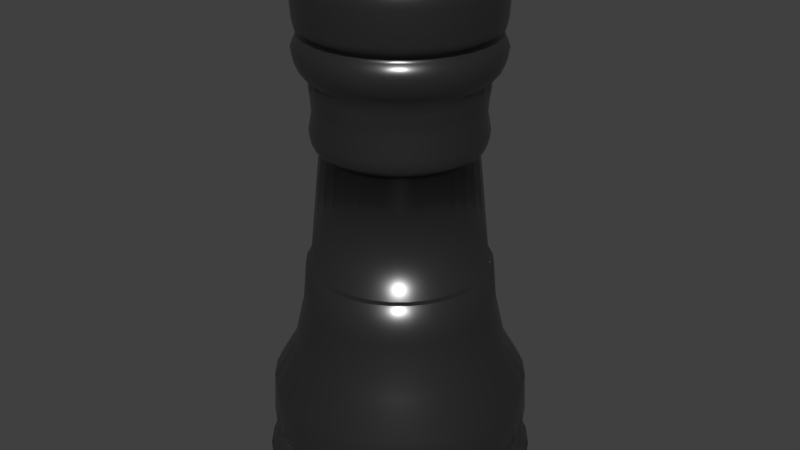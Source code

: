 # Source: wieza.blend  (saved by Blender 2.79.0; exported with 4.5.12 LTS)
import bpy
from mathutils import Matrix  # noqa: F401  (used for matrix-valued properties, if any)

bpy.ops.wm.read_factory_settings(use_empty=True)
scene = bpy.context.scene
scene.name = 'Scene'

# ---- collections
col_collection_1 = bpy.data.collections.new('Collection 1'); scene.collection.children.link(col_collection_1)

# ---- materials (node trees are filled in below, after node groups)
mat_czarny = bpy.data.materials.new('czarny')
mat_czarny.alpha_threshold = 0.0
mat_czarny.roughness = 0.5

# ---- material node trees
mat_czarny.use_nodes = True; mat_czarny.node_tree.nodes.clear()
_N = mat_czarny.node_tree.nodes; _L = mat_czarny.node_tree.links
n0 = _N.new('ShaderNodeOutputMaterial'); n0.name = 'Material Output'; n0.location = (300, 300)
n1 = _N.new('ShaderNodeBsdfPrincipled'); n1.name = 'Principled BSDF'; n1.location = (76, 296)
n1.width = 150
n1.subsurface_method = 'BURLEY'
n1.inputs[0].default_value = (0.017, 0.017, 0.017, 1.0)
n1.inputs[2].default_value = 0.292
n1.inputs[3].default_value = 1.45
n1.inputs[9].default_value = (1.0, 1.0, 1.0)
n1.inputs[13].default_value = 1.0
_L.new(n1.outputs[0], n0.inputs[0])
n0.is_active_output = True

# ---- world
world_world = bpy.data.worlds.new('World'); scene.world = world_world
world_world.color = (0.05088, 0.05088, 0.05088)
world_world.use_sun_shadow = False
world_world.sun_shadow_jitter_overblur = 0.0
world_world.cycles.sampling_method = 'MANUAL'

# ---- meshes
me_circle_003 = bpy.data.meshes.new('Circle.003')
me_circle_003.from_pydata([(0.0, 1.0, 0.0), (-0.1951, 0.9808, 0.0), (-0.3827, 0.9239, 0.0), (-0.5556, 0.8315, 0.0), (-0.7071, 0.7071, 0.0), (-0.8315, 0.5556, 0.0), (-0.9239, 0.3827, 0.0), (-0.9808, 0.1951, 0.0), (-1.0, 7.55e-08, 0.0), (-0.9808, -0.1951, 0.0), (-0.9239, -0.3827, 0.0), (-0.8315, -0.5556, 0.0), (-0.7071, -0.7071, 0.0), (-0.5556, -0.8315, 0.0), (-0.3827, -0.9239, 0.0), (-0.1951, -0.9808, 0.0), (3.258e-07, -1.0, 0.0), (0.1951, -0.9808, 0.0), (0.3827, -0.9239, 0.0), (0.5556, -0.8315, 0.0), (0.7071, -0.7071, 0.0), (0.8315, -0.5556, 0.0), (0.9239, -0.3827, 0.0), (0.9808, -0.1951, 0.0), (1.0, 9.656e-07, 0.0), (0.9808, 0.1951, 0.0), (0.9239, 0.3827, 0.0), (0.8315, 0.5556, 0.0), (0.7071, 0.7071, 0.0), (0.5556, 0.8315, 0.0), (0.3827, 0.9239, 0.0), (0.1951, 0.9808, 0.0), (3.622e-09, 1.031, 0.1321), (-0.201, 1.011, 0.1321), (-0.3944, 0.9521, 0.1321), (-0.5725, 0.8568, 0.1321), (-0.7287, 0.7287, 0.1321), (-0.8568, 0.5725, 0.1321), (-0.9521, 0.3944, 0.1321), (-1.011, 0.201, 0.1321), (-1.031, 6.911e-08, 0.1321), (-1.011, -0.201, 0.1321), (-0.9521, -0.3944, 0.1321), (-0.8568, -0.5725, 0.1321), (-0.7287, -0.7287, 0.1321), (-0.5725, -0.8568, 0.1321), (-0.3944, -0.9521, 0.1321), (-0.201, -1.011, 0.1321), (3.394e-07, -1.031, 0.1321), (0.201, -1.011, 0.1321), (0.3944, -0.9521, 0.1321), (0.5725, -0.8568, 0.1321), (0.7287, -0.7287, 0.1321), (0.8568, -0.5725, 0.1321), (0.9521, -0.3944, 0.1321), (1.011, -0.201, 0.1321), (1.031, 9.864e-07, 0.1321), (1.011, 0.201, 0.1321), (0.9521, 0.3944, 0.1321), (0.8568, 0.5725, 0.1321), (0.7287, 0.7287, 0.1321), (0.5725, 0.8568, 0.1321), (0.3944, 0.9521, 0.1321), (0.201, 1.011, 0.1321), (-5.95e-09, 0.9363, 0.2895), (-0.1827, 0.9183, 0.2895), (-0.3583, 0.865, 0.2895), (-0.5202, 0.7785, 0.2895), (-0.662, 0.662, 0.2895), (-0.7785, 0.5202, 0.2895), (-0.865, 0.3583, 0.2895), (-0.9183, 0.1827, 0.2895), (-0.9363, 9.004e-08, 0.2895), (-0.9183, -0.1827, 0.2895), (-0.865, -0.3583, 0.2895), (-0.7785, -0.5202, 0.2895), (-0.662, -0.662, 0.2895), (-0.5202, -0.7785, 0.2895), (-0.3583, -0.865, 0.2895), (-0.1827, -0.9183, 0.2895), (2.991e-07, -0.9363, 0.2895), (0.1827, -0.9183, 0.2895), (0.3583, -0.865, 0.2895), (0.5202, -0.7785, 0.2895), (0.662, -0.662, 0.2895), (0.7785, -0.5202, 0.2895), (0.865, -0.3583, 0.2895), (0.9183, -0.1827, 0.2895), (0.9363, 9.234e-07, 0.2895), (0.9183, 0.1827, 0.2895), (0.865, 0.3583, 0.2895), (0.7785, 0.5202, 0.2895), (0.662, 0.662, 0.2895), (0.5202, 0.7785, 0.2895), (0.3583, 0.865, 0.2895), (0.1827, 0.9183, 0.2895), (-1.085e-08, 0.9036, 0.2895), (-0.1763, 0.8862, 0.2895), (-0.3458, 0.8348, 0.2895), (-0.502, 0.7513, 0.2895), (-0.6389, 0.6389, 0.2895), (-0.7513, 0.502, 0.2895), (-0.8348, 0.3458, 0.2895), (-0.8862, 0.1763, 0.2895), (-0.9036, 9.776e-08, 0.2895), (-0.8862, -0.1763, 0.2895), (-0.8348, -0.3458, 0.2895), (-0.7513, -0.502, 0.2895), (-0.6389, -0.6389, 0.2895), (-0.502, -0.7513, 0.2895), (-0.3458, -0.8348, 0.2895), (-0.1763, -0.8862, 0.2895), (2.836e-07, -0.9036, 0.2895), (0.1763, -0.8862, 0.2895), (0.3458, -0.8348, 0.2895), (0.502, -0.7513, 0.2895), (0.6389, -0.6389, 0.2895), (0.7513, -0.502, 0.2895), (0.8348, -0.3458, 0.2895), (0.8862, -0.1763, 0.2895), (0.9036, 9.02e-07, 0.2895), (0.8862, 0.1763, 0.2895), (0.8348, 0.3458, 0.2895), (0.7513, 0.502, 0.2895), (0.6389, 0.6389, 0.2895), (0.502, 0.7513, 0.2895), (0.3458, 0.8348, 0.2895), (0.1763, 0.8862, 0.2895), (-8.48e-10, 0.9872, 0.4724), (-0.1926, 0.9682, 0.4724), (-0.3778, 0.912, 0.4724), (-0.5484, 0.8208, 0.4724), (-0.698, 0.698, 0.4724), (-0.8208, 0.5484, 0.4724), (-0.912, 0.3778, 0.4724), (-0.9682, 0.1926, 0.4724), (-0.9872, 7.906e-08, 0.4724), (-0.9682, -0.1926, 0.4724), (-0.912, -0.3778, 0.4724), (-0.8208, -0.5484, 0.4724), (-0.698, -0.698, 0.4724), (-0.5484, -0.8208, 0.4724), (-0.3778, -0.912, 0.4724), (-0.1926, -0.9682, 0.4724), (3.208e-07, -0.9872, 0.4724), (0.1926, -0.9682, 0.4724), (0.3778, -0.912, 0.4724), (0.5484, -0.8208, 0.4724), (0.698, -0.698, 0.4724), (0.8208, -0.5484, 0.4724), (0.912, -0.3778, 0.4724), (0.9682, -0.1926, 0.4724), (0.9872, 9.577e-07, 0.4724), (0.9682, 0.1926, 0.4724), (0.912, 0.3778, 0.4724), (0.8208, 0.5484, 0.4724), (0.698, 0.698, 0.4724), (0.5484, 0.8208, 0.4724), (0.3778, 0.912, 0.4724), (0.1926, 0.9682, 0.4724), (-1.24e-09, 0.9712, 0.7864), (-0.1895, 0.9525, 0.7864), (-0.3716, 0.8972, 0.7864), (-0.5395, 0.8075, 0.7864), (-0.6867, 0.6867, 0.7864), (-0.8075, 0.5395, 0.7864), (-0.8972, 0.3716, 0.7864), (-0.9525, 0.1895, 0.7864), (-0.9712, 8.129e-08, 0.7864), (-0.9525, -0.1895, 0.7864), (-0.8972, -0.3716, 0.7864), (-0.8075, -0.5395, 0.7864), (-0.6867, -0.6867, 0.7864), (-0.5395, -0.8075, 0.7864), (-0.3716, -0.8972, 0.7864), (-0.1895, -0.9525, 0.7864), (3.152e-07, -0.9712, 0.7864), (0.1895, -0.9525, 0.7864), (0.3716, -0.8972, 0.7864), (0.5395, -0.8075, 0.7864), (0.6867, -0.6867, 0.7864), (0.8075, -0.5395, 0.7864), (0.8972, -0.3716, 0.7864), (0.9525, -0.1895, 0.7864), (0.9712, 9.457e-07, 0.7864), (0.9525, 0.1895, 0.7864), (0.8972, 0.3716, 0.7864), (0.8075, 0.5395, 0.7864), (0.6867, 0.6867, 0.7864), (0.5395, 0.8075, 0.7864), (0.3716, 0.8972, 0.7864), (0.1895, 0.9525, 0.7864), (-1.45e-08, 0.8086, 1.07), (-0.1578, 0.7931, 1.07), (-0.3095, 0.7471, 1.07), (-0.4493, 0.6724, 1.07), (-0.5718, 0.5718, 1.07), (-0.6724, 0.4493, 1.07), (-0.7471, 0.3095, 1.07), (-0.7931, 0.1578, 1.07), (-0.8086, 1.194e-07, 1.07), (-0.7931, -0.1578, 1.07), (-0.7471, -0.3095, 1.07), (-0.6724, -0.4493, 1.07), (-0.5718, -0.5718, 1.07), (-0.4493, -0.6724, 1.07), (-0.3095, -0.7471, 1.07), (-0.1578, -0.7931, 1.07), (2.49e-07, -0.8086, 1.07), (0.1578, -0.7931, 1.07), (0.3095, -0.7471, 1.07), (0.4493, -0.6724, 1.07), (0.5718, -0.5718, 1.07), (0.6724, -0.4493, 1.07), (0.7471, -0.3095, 1.07), (0.7931, -0.1578, 1.07), (0.8086, 8.392e-07, 1.07), (0.7931, 0.1578, 1.07), (0.7471, 0.3095, 1.07), (0.6724, 0.4493, 1.07), (0.5718, 0.5718, 1.07), (0.4493, 0.6724, 1.07), (0.3095, 0.7471, 1.07), (0.1578, 0.7931, 1.07), (-2.658e-08, 0.724, 1.448), (-0.1412, 0.7101, 1.448), (-0.2771, 0.6689, 1.448), (-0.4022, 0.602, 1.448), (-0.5119, 0.512, 1.448), (-0.602, 0.4022, 1.448), (-0.6689, 0.2771, 1.448), (-0.7101, 0.1412, 1.448), (-0.724, 1.419e-07, 1.448), (-0.7101, -0.1412, 1.448), (-0.6689, -0.2771, 1.448), (-0.602, -0.4022, 1.448), (-0.5119, -0.5119, 1.448), (-0.4022, -0.602, 1.448), (-0.2771, -0.6689, 1.448), (-0.1412, -0.7101, 1.448), (2.093e-07, -0.724, 1.448), (0.1412, -0.7101, 1.448), (0.2771, -0.6689, 1.448), (0.4022, -0.602, 1.448), (0.512, -0.5119, 1.448), (0.602, -0.4022, 1.448), (0.6689, -0.2771, 1.448), (0.7101, -0.1412, 1.448), (0.724, 7.863e-07, 1.448), (0.7101, 0.1412, 1.448), (0.6689, 0.2771, 1.448), (0.602, 0.4022, 1.448), (0.5119, 0.512, 1.448), (0.4022, 0.602, 1.448), (0.2771, 0.6689, 1.448), (0.1412, 0.7101, 1.448), (-3.089e-08, 0.6956, 1.761), (-0.1357, 0.6822, 1.761), (-0.2662, 0.6426, 1.761), (-0.3864, 0.5784, 1.761), (-0.4919, 0.4919, 1.761), (-0.5784, 0.3864, 1.761), (-0.6426, 0.2662, 1.761), (-0.6822, 0.1357, 1.761), (-0.6956, 1.465e-07, 1.761), (-0.6822, -0.1357, 1.761), (-0.6426, -0.2662, 1.761), (-0.5784, -0.3864, 1.761), (-0.4919, -0.4919, 1.761), (-0.3864, -0.5784, 1.761), (-0.2662, -0.6426, 1.761), (-0.1357, -0.6822, 1.761), (1.958e-07, -0.6956, 1.761), (0.1357, -0.6822, 1.761), (0.2662, -0.6426, 1.761), (0.3864, -0.5784, 1.761), (0.4919, -0.4919, 1.761), (0.5784, -0.3864, 1.761), (0.6426, -0.2662, 1.761), (0.6822, -0.1357, 1.761), (0.6956, 7.656e-07, 1.761), (0.6822, 0.1357, 1.761), (0.6426, 0.2662, 1.761), (0.5784, 0.3864, 1.761), (0.4919, 0.4919, 1.761), (0.3864, 0.5784, 1.761), (0.2662, 0.6426, 1.761), (0.1357, 0.6822, 1.761), (0.1178, 0.5921, 2.684), (0.231, 0.5578, 2.684), (0.3354, 0.502, 2.684), (0.4269, 0.4269, 2.684), (0.502, 0.3354, 2.684), (0.5578, 0.231, 2.684), (0.5921, 0.1178, 2.684), (0.6037, 7.059e-07, 2.684), (0.5921, -0.1178, 2.684), (0.5578, -0.231, 2.684), (0.502, -0.3354, 2.684), (0.4269, -0.4269, 2.684), (0.3354, -0.502, 2.684), (0.231, -0.5578, 2.684), (0.1178, -0.5921, 2.684), (1.559e-07, -0.6037, 2.684), (-0.1178, -0.5921, 2.684), (-0.231, -0.5578, 2.684), (-0.3354, -0.502, 2.684), (-0.4269, -0.4269, 2.684), (-0.502, -0.3354, 2.684), (-0.5578, -0.231, 2.684), (-0.5921, -0.1178, 2.684), (-0.6037, 1.686e-07, 2.684), (-0.5921, 0.1178, 2.684), (-0.5578, 0.231, 2.684), (-0.502, 0.3354, 2.684), (-0.4269, 0.4269, 2.684), (-0.3354, 0.502, 2.684), (-0.231, 0.5578, 2.684), (-0.1178, 0.5921, 2.684), (-4.085e-08, 0.6037, 2.684), (-4.638e-08, 0.5698, 2.684), (-0.1112, 0.5589, 2.684), (-0.2181, 0.5265, 2.684), (-0.3166, 0.4738, 2.684), (-0.4029, 0.4029, 2.684), (-0.4738, 0.3166, 2.684), (-0.5265, 0.2181, 2.684), (-0.5589, 0.1112, 2.684), (-0.5698, 1.766e-07, 2.684), (-0.5589, -0.1112, 2.684), (-0.5265, -0.2181, 2.684), (-0.4738, -0.3166, 2.684), (-0.4029, -0.4029, 2.684), (-0.3166, -0.4738, 2.684), (-0.2181, -0.5265, 2.684), (-0.1112, -0.5589, 2.684), (1.393e-07, -0.5698, 2.684), (0.1112, -0.5589, 2.684), (0.2181, -0.5265, 2.684), (0.3166, -0.4738, 2.684), (0.4029, -0.4029, 2.684), (0.475, -0.3193, 2.683), (0.5265, -0.2181, 2.684), (0.5589, -0.1112, 2.684), (0.5698, 6.838e-07, 2.684), (0.5589, 0.1112, 2.684), (0.5265, 0.2181, 2.684), (0.4637, 0.3168, 2.683), (0.4029, 0.4029, 2.684), (0.3166, 0.4738, 2.684), (0.2181, 0.5265, 2.684), (0.1112, 0.5589, 2.684), (0.1288, 0.6475, 1.771), (0.2526, 0.6099, 1.771), (0.3668, 0.5489, 1.771), (0.4668, 0.4668, 1.771), (0.5489, 0.3668, 1.771), (0.6099, 0.2526, 1.771), (0.6475, 0.1288, 1.771), (0.6602, 7.424e-07, 1.771), (0.6475, -0.1288, 1.771), (0.6099, -0.2526, 1.771), (0.5489, -0.3668, 1.771), (0.4668, -0.4668, 1.771), (0.3668, -0.5489, 1.771), (0.2526, -0.6099, 1.771), (0.1288, -0.6475, 1.771), (1.814e-07, -0.6602, 1.771), (-0.1288, -0.6475, 1.771), (-0.2526, -0.6099, 1.771), (-0.3668, -0.5489, 1.771), (-0.4668, -0.4668, 1.771), (-0.5489, -0.3668, 1.771), (-0.6099, -0.2526, 1.771), (-0.6475, -0.1288, 1.771), (-0.6602, 1.548e-07, 1.771), (-0.6475, 0.1288, 1.771), (-0.6099, 0.2526, 1.771), (-0.5489, 0.3668, 1.771), (-0.4668, 0.4668, 1.771), (-0.3668, 0.5489, 1.771), (-0.2526, 0.6099, 1.771), (-0.1288, 0.6475, 1.771), (-3.375e-08, 0.6602, 1.771), (0.515, 0.515, 4.065), (0.6056, 0.4046, 4.065), (0.6729, 0.2787, 4.065), (0.7143, 0.1421, 4.065), (0.7283, 7.94e-07, 4.065), (0.7143, -0.1421, 4.065), (0.6729, -0.2787, 4.065), (0.3478, 0.5235, 2.741), (0.239, 0.5817, 2.741), (0.1208, 0.6176, 2.741), (0.6056, -0.4046, 4.065), (0.515, -0.515, 4.065), (0.4046, -0.6056, 4.065), (0.2787, -0.6729, 4.065), (0.1421, -0.7143, 4.065), (2.046e-07, -0.7283, 4.065), (-0.1421, -0.7143, 4.065), (-0.2787, -0.6729, 4.065), (-0.4046, -0.6056, 4.065), (-0.515, -0.515, 4.065), (-0.6056, -0.4046, 4.065), (-0.6729, -0.2787, 4.065), (-0.7143, -0.1421, 4.065), (-0.7283, 1.457e-07, 4.065), (-0.7143, 0.1421, 4.065), (-0.6729, 0.2787, 4.065), (-0.6056, 0.4046, 4.065), (-0.515, 0.515, 4.065), (-0.4046, 0.6056, 4.065), (-0.2787, 0.6729, 4.065), (-0.1421, 0.7143, 4.065), (-3.27e-08, 0.7283, 4.065), (0.1421, 0.7143, 4.065), (0.2787, 0.6729, 4.065), (0.4046, 0.6056, 4.065), (0.4046, 0.6056, 3.612), (0.2787, 0.6729, 3.612), (0.1421, 0.7143, 3.612), (-3.27e-08, 0.7283, 3.612), (-0.1421, 0.7143, 3.612), (-0.2787, 0.6729, 3.612), (-0.4046, 0.6056, 3.612), (-0.515, 0.515, 3.612), (-0.6056, 0.4046, 3.612), (-0.6729, 0.2787, 3.612), (-0.7143, 0.1421, 3.612), (-0.7283, 1.457e-07, 3.612), (-0.7143, -0.1421, 3.612), (-0.6729, -0.2787, 3.612), (-0.6056, -0.4046, 3.612), (-0.515, -0.515, 3.612), (-0.4046, -0.6056, 3.612), (-0.2787, -0.6729, 3.612), (-0.1421, -0.7143, 3.612), (2.046e-07, -0.7283, 3.612), (0.1421, -0.7143, 3.612), (0.2787, -0.6729, 3.612), (0.4046, -0.6056, 3.612), (0.515, -0.515, 3.612), (0.6056, -0.4046, 3.612), (0.6729, -0.2787, 3.612), (0.7143, -0.1421, 3.612), (0.7283, 7.94e-07, 3.612), (0.7143, 0.1421, 3.612), (0.6729, 0.2787, 3.612), (0.6056, 0.4046, 3.612), (0.515, 0.515, 3.612), (0.5043, 0.5043, 3.545), (0.593, 0.3963, 3.545), (0.6589, 0.2729, 3.545), (0.6995, 0.1391, 3.545), (0.7132, 7.838e-07, 3.545), (0.6995, -0.1391, 3.545), (0.6589, -0.2729, 3.545), (0.593, -0.3963, 3.545), (0.5043, -0.5043, 3.545), (0.3963, -0.593, 3.545), (0.2729, -0.6589, 3.545), (0.1391, -0.6995, 3.545), (1.982e-07, -0.7132, 3.545), (-0.1391, -0.6995, 3.545), (-0.2729, -0.6589, 3.545), (-0.3963, -0.593, 3.545), (-0.5043, -0.5043, 3.545), (-0.593, -0.3963, 3.545), (-0.6589, -0.2729, 3.545), (-0.6995, -0.1391, 3.545), (-0.7132, 1.489e-07, 3.545), (-0.6995, 0.1391, 3.545), (-0.6589, 0.2729, 3.545), (-0.593, 0.3963, 3.545), (-0.5043, 0.5043, 3.545), (-0.3963, 0.593, 3.545), (-0.2729, 0.6589, 3.545), (-0.1391, 0.6995, 3.545), (-3.418e-08, 0.7132, 3.545), (0.1391, 0.6995, 3.545), (0.2729, 0.6589, 3.545), (0.3963, 0.593, 3.545), (0.3604, 0.5394, 3.536), (0.2483, 0.5994, 3.536), (0.1266, 0.6363, 3.536), (-3.724e-08, 0.6487, 3.536), (-0.1266, 0.6363, 3.536), (-0.2483, 0.5994, 3.536), (-0.3604, 0.5394, 3.536), (-0.4587, 0.4587, 3.536), (-0.5394, 0.3604, 3.536), (-0.5994, 0.2483, 3.536), (-0.6363, 0.1266, 3.536), (-0.6487, 1.604e-07, 3.536), (-0.6363, -0.1266, 3.536), (-0.5994, -0.2483, 3.536), (-0.5394, -0.3604, 3.536), (-0.4587, -0.4587, 3.536), (-0.3604, -0.5394, 3.536), (-0.2483, -0.5993, 3.536), (-0.1266, -0.6363, 3.536), (1.741e-07, -0.6487, 3.536), (0.1266, -0.6363, 3.536), (0.2483, -0.5993, 3.536), (0.3604, -0.5394, 3.536), (0.4587, -0.4587, 3.536), (0.5394, -0.3604, 3.536), (0.5994, -0.2483, 3.536), (0.6363, -0.1266, 3.536), (0.6487, 7.378e-07, 3.536), (0.6363, 0.1266, 3.536), (0.5993, 0.2483, 3.536), (0.5394, 0.3604, 3.536), (0.4587, 0.4587, 3.536), (0.4961, 0.4961, 3.501), (0.5834, 0.3898, 3.501), (0.6482, 0.2685, 3.501), (0.6881, 0.1369, 3.501), (0.7016, 7.689e-07, 3.501), (0.6881, -0.1369, 3.501), (0.6482, -0.2685, 3.501), (0.5834, -0.3898, 3.501), (0.4961, -0.4961, 3.501), (0.3898, -0.5834, 3.501), (0.2685, -0.6482, 3.501), (0.1369, -0.6881, 3.501), (1.996e-07, -0.7016, 3.501), (-0.1369, -0.6881, 3.501), (-0.2685, -0.6482, 3.501), (-0.3898, -0.5834, 3.501), (-0.4961, -0.4961, 3.501), (-0.5834, -0.3898, 3.501), (-0.6482, -0.2685, 3.501), (-0.6881, -0.1369, 3.501), (-0.7016, 1.444e-07, 3.501), (-0.6881, 0.1369, 3.501), (-0.6482, 0.2685, 3.501), (-0.5834, 0.3898, 3.501), (-0.4961, 0.4961, 3.501), (-0.3898, 0.5834, 3.501), (-0.2685, 0.6482, 3.501), (-0.1369, 0.6881, 3.501), (-2.901e-08, 0.7016, 3.501), (0.1369, 0.6881, 3.501), (0.2685, 0.6482, 3.501), (0.3898, 0.5834, 3.501), (0.4123, 0.617, 3.413), (0.284, 0.6856, 3.413), (0.1448, 0.7278, 3.413), (-2.82e-08, 0.742, 3.413), (-0.1448, 0.7278, 3.413), (-0.284, 0.6856, 3.413), (-0.4123, 0.617, 3.413), (-0.5247, 0.5247, 3.413), (-0.617, 0.4123, 3.413), (-0.6856, 0.284, 3.413), (-0.7278, 0.1448, 3.413), (-0.742, 1.371e-07, 3.413), (-0.7278, -0.1448, 3.413), (-0.6856, -0.284, 3.413), (-0.617, -0.4123, 3.413), (-0.5247, -0.5247, 3.413), (-0.4123, -0.617, 3.413), (-0.284, -0.6856, 3.413), (-0.1448, -0.7278, 3.413), (2.136e-07, -0.742, 3.413), (0.1448, -0.7278, 3.413), (0.284, -0.6856, 3.413), (0.4123, -0.617, 3.413), (0.5247, -0.5247, 3.413), (0.617, -0.4123, 3.413), (0.6856, -0.284, 3.413), (0.7278, -0.1448, 3.413), (0.742, 7.976e-07, 3.413), (0.7278, 0.1448, 3.413), (0.6856, 0.284, 3.413), (0.617, 0.4123, 3.413), (0.5247, 0.5247, 3.413), (0.5165, 0.5165, 3.335), (0.6073, 0.4058, 3.335), (0.6748, 0.2795, 3.335), (0.7164, 0.1425, 3.335), (0.7304, 7.899e-07, 3.335), (0.7164, -0.1425, 3.335), (0.6748, -0.2795, 3.335), (0.6073, -0.4058, 3.335), (0.5165, -0.5165, 3.335), (0.4058, -0.6073, 3.335), (0.2795, -0.6748, 3.335), (0.1425, -0.7164, 3.335), (2.098e-07, -0.7304, 3.335), (-0.1425, -0.7164, 3.335), (-0.2795, -0.6748, 3.335), (-0.4058, -0.6073, 3.335), (-0.5165, -0.5165, 3.335), (-0.6073, -0.4058, 3.335), (-0.6748, -0.2795, 3.335), (-0.7164, -0.1425, 3.335), (-0.7304, 1.398e-07, 3.335), (-0.7164, 0.1425, 3.335), (-0.6748, 0.2795, 3.335), (-0.6073, 0.4058, 3.335), (-0.5165, 0.5165, 3.335), (-0.4058, 0.6073, 3.335), (-0.2795, 0.6748, 3.335), (-0.1425, 0.7164, 3.335), (-2.819e-08, 0.7304, 3.335), (0.1425, 0.7164, 3.335), (0.2795, 0.6748, 3.335), (0.4058, 0.6073, 3.335), (0.3887, 0.5817, 3.264), (0.2677, 0.6463, 3.264), (0.1365, 0.6861, 3.264), (-3.005e-08, 0.6996, 3.264), (-0.1365, 0.6861, 3.264), (-0.2677, 0.6463, 3.264), (-0.3887, 0.5817, 3.264), (-0.4947, 0.4947, 3.264), (-0.5817, 0.3887, 3.264), (-0.6463, 0.2677, 3.264), (-0.6861, 0.1365, 3.264), (-0.6996, 1.454e-07, 3.264), (-0.6861, -0.1365, 3.264), (-0.6463, -0.2677, 3.264), (-0.5817, -0.3887, 3.264), (-0.4947, -0.4947, 3.264), (-0.3887, -0.5817, 3.264), (-0.2677, -0.6463, 3.264), (-0.1365, -0.6861, 3.264), (1.979e-07, -0.6996, 3.264), (0.1365, -0.6861, 3.264), (0.2677, -0.6463, 3.264), (0.3887, -0.5817, 3.264), (0.4947, -0.4947, 3.264), (0.5817, -0.3887, 3.264), (0.6463, -0.2677, 3.264), (0.6861, -0.1365, 3.264), (0.6996, 7.681e-07, 3.264), (0.6861, 0.1365, 3.264), (0.6463, 0.2677, 3.264), (0.5817, 0.3887, 3.264), (0.4947, 0.4947, 3.264), (0.4489, 0.4489, 3.203), (0.5279, 0.3527, 3.203), (0.5866, 0.243, 3.203), (0.6227, 0.1239, 3.203), (0.6349, 7.263e-07, 3.203), (0.6227, -0.1239, 3.203), (0.5866, -0.243, 3.203), (0.5279, -0.3527, 3.203), (0.4489, -0.4489, 3.203), (0.3527, -0.5279, 3.203), (0.243, -0.5866, 3.203), (0.1239, -0.6227, 3.203), (1.693e-07, -0.6349, 3.203), (-0.1239, -0.6227, 3.203), (-0.243, -0.5866, 3.203), (-0.3527, -0.5279, 3.203), (-0.4489, -0.4489, 3.203), (-0.5279, -0.3527, 3.203), (-0.5866, -0.243, 3.203), (-0.6227, -0.1239, 3.203), (-0.6349, 1.612e-07, 3.203), (-0.6227, 0.1239, 3.203), (-0.5866, 0.243, 3.203), (-0.5279, 0.3527, 3.203), (-0.4489, 0.4489, 3.203), (-0.3527, 0.5279, 3.203), (-0.243, 0.5866, 3.203), (-0.1239, 0.6227, 3.203), (-3.755e-08, 0.6349, 3.203), (0.1239, 0.6227, 3.203), (0.243, 0.5866, 3.203), (0.3527, 0.5279, 3.203), (-0.002007, 0.6297, 2.741), (-0.1248, 0.6176, 2.741), (-0.243, 0.5817, 2.741), (-0.3518, 0.5235, 2.741), (-0.4472, 0.4452, 2.741), (-0.5256, 0.3498, 2.741), (-0.5837, 0.241, 2.741), (-0.6196, 0.1228, 2.741), (-0.6317, 1.622e-07, 2.741), (-0.6196, -0.1228, 2.741), (-0.5837, -0.241, 2.741), (-0.5256, -0.3498, 2.741), (-0.4472, -0.4452, 2.741), (-0.3518, -0.5235, 2.741), (-0.243, -0.5817, 2.741), (-0.1248, -0.6176, 2.741), (-0.002006, -0.6297, 2.741), (0.1208, -0.6176, 2.741), (0.239, -0.5817, 2.741), (0.3478, -0.5235, 2.741), (0.4432, -0.4452, 2.741), (0.5215, -0.3498, 2.741), (0.5797, -0.241, 2.741), (0.6156, -0.1228, 2.741), (0.6277, 7.227e-07, 2.741), (0.6156, 0.1228, 2.741), (0.5797, 0.241, 2.741), (0.5215, 0.3498, 2.741), (0.4432, 0.4452, 2.741), (0.446, 0.446, 4.065), (0.5244, 0.3504, 4.065), (0.5827, 0.2414, 4.065), (0.6186, 0.123, 4.065), (0.6307, 7.27e-07, 4.065), (0.6186, -0.123, 4.065), (0.5827, -0.2414, 4.065), (0.5244, -0.3504, 4.065), (0.446, -0.446, 4.065), (0.3504, -0.5244, 4.065), (0.2414, -0.5827, 4.065), (0.123, -0.6186, 4.065), (1.63e-07, -0.6307, 4.065), (-0.123, -0.6186, 4.065), (-0.2414, -0.5827, 4.065), (-0.3504, -0.5244, 4.065), (-0.446, -0.446, 4.065), (-0.5244, -0.3504, 4.065), (-0.5827, -0.2414, 4.065), (-0.6186, -0.123, 4.065), (-0.6307, 1.656e-07, 4.065), (-0.6186, 0.123, 4.065), (-0.5827, 0.2414, 4.065), (-0.5244, 0.3504, 4.065), (-0.446, 0.446, 4.065), (-0.3504, 0.5244, 4.065), (-0.2414, 0.5827, 4.065), (-0.123, 0.6186, 4.065), (-4.255e-08, 0.6307, 4.065), (0.123, 0.6186, 4.065), (0.2414, 0.5827, 4.065), (0.3504, 0.5244, 4.065), (0.446, 0.446, 3.934), (0.5244, 0.3504, 3.934), (0.5827, 0.2414, 3.934), (0.6186, 0.123, 3.934), (0.6307, 7.27e-07, 3.934), (0.6186, -0.123, 3.934), (0.5827, -0.2414, 3.934), (0.5244, -0.3504, 3.934), (0.446, -0.446, 3.934), (0.3504, -0.5244, 3.934), (0.2414, -0.5827, 3.934), (0.123, -0.6186, 3.934), (1.63e-07, -0.6307, 3.934), (-0.123, -0.6186, 3.934), (-0.2414, -0.5827, 3.934), (-0.3504, -0.5244, 3.934), (-0.446, -0.446, 3.934), (-0.5244, -0.3504, 3.934), (-0.5827, -0.2414, 3.934), (-0.6186, -0.123, 3.934), (-0.6307, 1.656e-07, 3.934), (-0.6186, 0.123, 3.934), (-0.5827, 0.2414, 3.934), (-0.5244, 0.3504, 3.934), (-0.446, 0.446, 3.934), (-0.3504, 0.5244, 3.934), (-0.2414, 0.5827, 3.934), (-0.123, 0.6186, 3.934), (-4.255e-08, 0.6307, 3.934), (0.123, 0.6186, 3.934), (0.2414, 0.5827, 3.934), (0.3504, 0.5244, 3.934), (0.3523, 0.5303, 2.81), (0.2421, 0.5892, 2.81), (0.1224, 0.6255, 2.81), (-0.002007, 0.6378, 2.81), (-0.1264, 0.6255, 2.81), (-0.2461, 0.5892, 2.81), (-0.3563, 0.5303, 2.81), (-0.453, 0.451, 2.81), (-0.5323, 0.3543, 2.81), (-0.5912, 0.2441, 2.81), (-0.6275, 0.1244, 2.81), (-0.6398, 1.597e-07, 2.81), (-0.6275, -0.1244, 2.81), (-0.5912, -0.2441, 2.81), (-0.5323, -0.3543, 2.81), (-0.453, -0.451, 2.81), (-0.3563, -0.5303, 2.81), (-0.2461, -0.5892, 2.81), (-0.1264, -0.6255, 2.81), (-0.002006, -0.6378, 2.81), (0.1224, -0.6255, 2.81), (0.2421, -0.5892, 2.81), (0.3523, -0.5303, 2.81), (0.449, -0.451, 2.81), (0.5283, -0.3543, 2.81), (0.5872, -0.2441, 2.81), (0.6235, -0.1244, 2.81), (0.6358, 7.273e-07, 2.81), (0.6235, 0.1244, 2.81), (0.5872, 0.2441, 2.81), (0.5283, 0.3543, 2.81), (0.449, 0.451, 2.81), (0.339, 0.5103, 2.945), (0.2329, 0.567, 2.945), (0.1177, 0.6019, 2.945), (-0.002007, 0.6137, 2.945), (-0.1217, 0.6019, 2.945), (-0.2369, 0.567, 2.945), (-0.343, 0.5103, 2.945), (-0.436, 0.434, 2.945), (-0.5123, 0.341, 2.945), (-0.569, 0.2349, 2.945), (-0.6039, 0.1197, 2.945), (-0.6157, 1.65e-07, 2.945), (-0.6039, -0.1197, 2.945), (-0.569, -0.2349, 2.945), (-0.5123, -0.341, 2.945), (-0.436, -0.434, 2.945), (-0.343, -0.5103, 2.945), (-0.2369, -0.567, 2.945), (-0.1217, -0.6019, 2.945), (-0.002006, -0.6137, 2.945), (0.1177, -0.6019, 2.945), (0.2329, -0.567, 2.945), (0.339, -0.5103, 2.945), (0.432, -0.434, 2.945), (0.5083, -0.341, 2.945), (0.565, -0.2349, 2.945), (0.5999, -0.1197, 2.945), (0.6117, 7.113e-07, 2.945), (0.5999, 0.1197, 2.945), (0.565, 0.2349, 2.945), (0.5083, 0.341, 2.945), (0.432, 0.434, 2.945), (0.4461, 0.4461, 3.117), (0.5245, 0.3505, 3.117), (0.5828, 0.2414, 3.117), (0.6187, 0.1231, 3.117), (0.6309, 7.251e-07, 3.117), (0.6187, -0.1231, 3.117), (0.5828, -0.2414, 3.117), (0.5245, -0.3505, 3.117), (0.4461, -0.4461, 3.117), (0.3505, -0.5245, 3.117), (0.2414, -0.5828, 3.117), (0.1231, -0.6187, 3.117), (1.68e-07, -0.6309, 3.117), (-0.1231, -0.6187, 3.117), (-0.2414, -0.5828, 3.117), (-0.3505, -0.5245, 3.117), (-0.4461, -0.4461, 3.117), (-0.5245, -0.3505, 3.117), (-0.5828, -0.2414, 3.117), (-0.6187, -0.1231, 3.117), (-0.6309, 1.636e-07, 3.117), (-0.6187, 0.1231, 3.117), (-0.5828, 0.2414, 3.117), (-0.5245, 0.3505, 3.117), (-0.4461, 0.4461, 3.117), (-0.3505, 0.5245, 3.117), (-0.2414, 0.5828, 3.117), (-0.1231, 0.6187, 3.117), (-3.755e-08, 0.6309, 3.117), (0.1231, 0.6187, 3.117), (0.2414, 0.5828, 3.117), (0.3505, 0.5245, 3.117), (0.3439, 0.5176, 3.057), (0.2362, 0.5752, 3.057), (0.1194, 0.6106, 3.057), (-0.002007, 0.6226, 3.057), (-0.1235, 0.6106, 3.057), (-0.2403, 0.5752, 3.057), (-0.3479, 0.5176, 3.057), (-0.4422, 0.4402, 3.057), (-0.5196, 0.3459, 3.057), (-0.5772, 0.2382, 3.057), (-0.6126, 0.1215, 3.057), (-0.6246, 1.633e-07, 3.057), (-0.6126, -0.1215, 3.057), (-0.5772, -0.2382, 3.057), (-0.5196, -0.3459, 3.057), (-0.4422, -0.4402, 3.057), (-0.3479, -0.5176, 3.057), (-0.2403, -0.5752, 3.057), (-0.1235, -0.6106, 3.057), (-0.002006, -0.6226, 3.057), (0.1194, -0.6106, 3.057), (0.2362, -0.5752, 3.057), (0.3439, -0.5176, 3.057), (0.4382, -0.4402, 3.057), (0.5156, -0.3459, 3.057), (0.5732, -0.2382, 3.057), (0.6086, -0.1215, 3.057), (0.6206, 7.174e-07, 3.057), (0.6086, 0.1215, 3.057), (0.5732, 0.2382, 3.057), (0.5156, 0.3459, 3.057), (0.4382, 0.4402, 3.057), (0.6861, 0.2842, 3.839), (0.1449, 0.7284, 3.839), (-0.5252, -0.5252, 3.839), (0.7284, 0.1449, 3.839), (-0.6175, -0.4126, 3.839), (0.7427, 8.033e-07, 3.839), (0.4126, 0.6175, 3.839), (0.2842, 0.6861, 3.839), (-0.6861, -0.2842, 3.839), (0.7284, -0.1449, 3.839), (0.6175, 0.4126, 3.839), (0.5252, 0.5252, 3.839), (-0.7284, -0.1449, 3.839), (0.6861, -0.2842, 3.839), (-0.7427, 1.423e-07, 3.839), (0.6175, -0.4126, 3.839), (-0.7284, 0.1449, 3.839), (0.5252, -0.5252, 3.839), (-0.6861, 0.2842, 3.839), (0.4126, -0.6175, 3.839), (-0.6175, 0.4126, 3.839), (0.2842, -0.6861, 3.839), (-0.5252, 0.5252, 3.839), (0.1449, -0.7284, 3.839), (-0.4126, 0.6175, 3.839), (2.101e-07, -0.7427, 3.839), (-0.2842, 0.6861, 3.839), (-0.1449, -0.7284, 3.839), (-3.191e-08, 0.7427, 3.839), (-0.1449, 0.7284, 3.839), (-0.4126, -0.6175, 3.839), (-0.2842, -0.6861, 3.839)], [], [(21, 53, 52, 20), (8, 40, 39, 7), (22, 54, 53, 21), (9, 41, 40, 8), (23, 55, 54, 22), (10, 42, 41, 9), (24, 56, 55, 23), (11, 43, 42, 10), (25, 57, 56, 24), (12, 44, 43, 11), (26, 58, 57, 25), (13, 45, 44, 12), (27, 59, 58, 26), (14, 46, 45, 13), (1, 33, 32, 0), (28, 60, 59, 27), (15, 47, 46, 14), (2, 34, 33, 1), (29, 61, 60, 28), (16, 48, 47, 15), (3, 35, 34, 2), (30, 62, 61, 29), (17, 49, 48, 16), (4, 36, 35, 3), (31, 63, 62, 30), (18, 50, 49, 17), (5, 37, 36, 4), (0, 32, 63, 31), (19, 51, 50, 18), (6, 38, 37, 5), (20, 52, 51, 19), (7, 39, 38, 6), (34, 66, 65, 33), (61, 93, 92, 60), (48, 80, 79, 47), (35, 67, 66, 34), (62, 94, 93, 61), (49, 81, 80, 48), (36, 68, 67, 35), (63, 95, 94, 62), (50, 82, 81, 49), (37, 69, 68, 36), (32, 64, 95, 63), (51, 83, 82, 50), (38, 70, 69, 37), (52, 84, 83, 51), (39, 71, 70, 38), (53, 85, 84, 52), (40, 72, 71, 39), (54, 86, 85, 53), (41, 73, 72, 40), (55, 87, 86, 54), (42, 74, 73, 41), (56, 88, 87, 55), (43, 75, 74, 42), (57, 89, 88, 56), (44, 76, 75, 43), (58, 90, 89, 57), (45, 77, 76, 44), (59, 91, 90, 58), (46, 78, 77, 45), (33, 65, 64, 32), (60, 92, 91, 59), (47, 79, 78, 46), (69, 101, 100, 68), (64, 96, 127, 95), (83, 115, 114, 82), (70, 102, 101, 69), (84, 116, 115, 83), (71, 103, 102, 70), (85, 117, 116, 84), (72, 104, 103, 71), (86, 118, 117, 85), (73, 105, 104, 72), (87, 119, 118, 86), (74, 106, 105, 73), (88, 120, 119, 87), (75, 107, 106, 74), (89, 121, 120, 88), (76, 108, 107, 75), (90, 122, 121, 89), (77, 109, 108, 76), (91, 123, 122, 90), (78, 110, 109, 77), (65, 97, 96, 64), (92, 124, 123, 91), (79, 111, 110, 78), (66, 98, 97, 65), (93, 125, 124, 92), (80, 112, 111, 79), (67, 99, 98, 66), (94, 126, 125, 93), (81, 113, 112, 80), (68, 100, 99, 67), (95, 127, 126, 94), (82, 114, 113, 81), (104, 136, 135, 103), (118, 150, 149, 117), (105, 137, 136, 104), (119, 151, 150, 118), (106, 138, 137, 105), (120, 152, 151, 119), (107, 139, 138, 106), (121, 153, 152, 120), (108, 140, 139, 107), (122, 154, 153, 121), (109, 141, 140, 108), (123, 155, 154, 122), (110, 142, 141, 109), (97, 129, 128, 96), (124, 156, 155, 123), (111, 143, 142, 110), (98, 130, 129, 97), (125, 157, 156, 124), (112, 144, 143, 111), (99, 131, 130, 98), (126, 158, 157, 125), (113, 145, 144, 112), (100, 132, 131, 99), (127, 159, 158, 126), (114, 146, 145, 113), (101, 133, 132, 100), (96, 128, 159, 127), (115, 147, 146, 114), (102, 134, 133, 101), (116, 148, 147, 115), (103, 135, 134, 102), (117, 149, 148, 116), (139, 171, 170, 138), (153, 185, 184, 152), (140, 172, 171, 139), (154, 186, 185, 153), (141, 173, 172, 140), (155, 187, 186, 154), (142, 174, 173, 141), (129, 161, 160, 128), (156, 188, 187, 155), (143, 175, 174, 142), (130, 162, 161, 129), (157, 189, 188, 156), (144, 176, 175, 143), (131, 163, 162, 130), (158, 190, 189, 157), (145, 177, 176, 144), (132, 164, 163, 131), (159, 191, 190, 158), (146, 178, 177, 145), (133, 165, 164, 132), (128, 160, 191, 159), (147, 179, 178, 146), (134, 166, 165, 133), (148, 180, 179, 147), (135, 167, 166, 134), (149, 181, 180, 148), (136, 168, 167, 135), (150, 182, 181, 149), (137, 169, 168, 136), (151, 183, 182, 150), (138, 170, 169, 137), (152, 184, 183, 151), (174, 206, 205, 173), (161, 193, 192, 160), (188, 220, 219, 187), (175, 207, 206, 174), (162, 194, 193, 161), (189, 221, 220, 188), (176, 208, 207, 175), (163, 195, 194, 162), (190, 222, 221, 189), (177, 209, 208, 176), (164, 196, 195, 163), (191, 223, 222, 190), (178, 210, 209, 177), (165, 197, 196, 164), (160, 192, 223, 191), (179, 211, 210, 178), (166, 198, 197, 165), (180, 212, 211, 179), (167, 199, 198, 166), (181, 213, 212, 180), (168, 200, 199, 167), (182, 214, 213, 181), (169, 201, 200, 168), (183, 215, 214, 182), (170, 202, 201, 169), (184, 216, 215, 183), (171, 203, 202, 170), (185, 217, 216, 184), (172, 204, 203, 171), (186, 218, 217, 185), (173, 205, 204, 172), (187, 219, 218, 186), (209, 241, 240, 208), (196, 228, 227, 195), (223, 255, 254, 222), (210, 242, 241, 209), (197, 229, 228, 196), (192, 224, 255, 223), (211, 243, 242, 210), (198, 230, 229, 197), (212, 244, 243, 211), (199, 231, 230, 198), (213, 245, 244, 212), (200, 232, 231, 199), (214, 246, 245, 213), (201, 233, 232, 200), (215, 247, 246, 214), (202, 234, 233, 201), (216, 248, 247, 215), (203, 235, 234, 202), (217, 249, 248, 216), (204, 236, 235, 203), (218, 250, 249, 217), (205, 237, 236, 204), (219, 251, 250, 218), (206, 238, 237, 205), (193, 225, 224, 192), (220, 252, 251, 219), (207, 239, 238, 206), (194, 226, 225, 193), (221, 253, 252, 220), (208, 240, 239, 207), (195, 227, 226, 194), (222, 254, 253, 221), (244, 276, 275, 243), (231, 263, 262, 230), (245, 277, 276, 244), (232, 264, 263, 231), (246, 278, 277, 245), (233, 265, 264, 232), (247, 279, 278, 246), (234, 266, 265, 233), (248, 280, 279, 247), (235, 267, 266, 234), (249, 281, 280, 248), (236, 268, 267, 235), (250, 282, 281, 249), (237, 269, 268, 236), (251, 283, 282, 250), (238, 270, 269, 237), (225, 257, 256, 224), (252, 284, 283, 251), (239, 271, 270, 238), (226, 258, 257, 225), (253, 285, 284, 252), (240, 272, 271, 239), (227, 259, 258, 226), (254, 286, 285, 253), (241, 273, 272, 240), (228, 260, 259, 227), (255, 287, 286, 254), (242, 274, 273, 241), (229, 261, 260, 228), (224, 256, 287, 255), (243, 275, 274, 242), (230, 262, 261, 229), (347, 348, 291, 292), (320, 321, 318, 319), (333, 334, 305, 306), (346, 347, 292, 293), (332, 333, 306, 307), (345, 346, 293, 294), (331, 332, 307, 308), (344, 345, 294, 295), (330, 331, 308, 309), (343, 344, 295, 296), (329, 330, 309, 310), (342, 343, 296, 297), (328, 329, 310, 311), (341, 342, 297, 298), (327, 328, 311, 312), (340, 341, 298, 299), (326, 327, 312, 313), (339, 340, 299, 300), (325, 326, 313, 314), (338, 339, 300, 301), (351, 320, 319, 288), (324, 325, 314, 315), (337, 338, 301, 302), (350, 351, 288, 289), (323, 324, 315, 316), (336, 337, 302, 303), (349, 350, 289, 290), (322, 323, 316, 317), (335, 336, 303, 304), (348, 349, 290, 291), (321, 322, 317, 318), (334, 335, 304, 305), (382, 381, 322, 321), (355, 354, 349, 348), (368, 367, 336, 335), (381, 380, 323, 322), (354, 353, 350, 349), (367, 366, 337, 336), (380, 379, 324, 323), (353, 352, 351, 350), (366, 365, 338, 337), (379, 378, 325, 324), (352, 383, 320, 351), (365, 364, 339, 338), (378, 377, 326, 325), (364, 363, 340, 339), (377, 376, 327, 326), (363, 362, 341, 340), (376, 375, 328, 327), (362, 361, 342, 341), (375, 374, 329, 328), (361, 360, 343, 342), (374, 373, 330, 329), (360, 359, 344, 343), (373, 372, 331, 330), (359, 358, 345, 344), (372, 371, 332, 331), (358, 357, 346, 345), (371, 370, 333, 332), (357, 356, 347, 346), (370, 369, 334, 333), (383, 382, 321, 320), (356, 355, 348, 347), (369, 368, 335, 334), (282, 283, 356, 357), (268, 269, 370, 371), (281, 282, 357, 358), (267, 268, 371, 372), (280, 281, 358, 359), (266, 267, 372, 373), (279, 280, 359, 360), (265, 266, 373, 374), (278, 279, 360, 361), (264, 265, 374, 375), (277, 278, 361, 362), (263, 264, 375, 376), (276, 277, 362, 363), (262, 263, 376, 377), (275, 276, 363, 364), (261, 262, 377, 378), (274, 275, 364, 365), (287, 256, 383, 352), (260, 261, 378, 379), (273, 274, 365, 366), (286, 287, 352, 353), (259, 260, 379, 380), (272, 273, 366, 367), (285, 286, 353, 354), (258, 259, 380, 381), (271, 272, 367, 368), (284, 285, 354, 355), (257, 258, 381, 382), (270, 271, 368, 369), (283, 284, 355, 356), (256, 257, 382, 383), (269, 270, 369, 370), (404, 403, 720, 721), (896, 906, 385, 386), (897, 924, 415, 416), (898, 926, 402, 403), (899, 896, 386, 387), (903, 897, 416, 417), (313, 312, 682, 681), (900, 898, 403, 404), (299, 298, 696, 695), (901, 899, 387, 388), (907, 902, 418, 384), (904, 900, 404, 405), (905, 901, 388, 389), (902, 903, 417, 418), (908, 904, 405, 406), (909, 905, 389, 390), (906, 907, 384, 385), (910, 908, 406, 407), (911, 909, 390, 394), (912, 910, 407, 408), (913, 911, 394, 395), (914, 912, 408, 409), (915, 913, 395, 396), (916, 914, 409, 410), (917, 915, 396, 397), (918, 916, 410, 411), (919, 917, 397, 398), (920, 918, 411, 412), (921, 919, 398, 399), (922, 920, 412, 413), (923, 921, 399, 400), (925, 922, 413, 414), (927, 923, 400, 401), (924, 925, 414, 415), (926, 927, 401, 402), (460, 459, 442, 441), (473, 472, 429, 428), (459, 458, 443, 442), (472, 471, 430, 429), (458, 457, 444, 443), (471, 470, 431, 430), (452, 451, 450, 449), (457, 456, 445, 444), (470, 469, 432, 431), (482, 481, 420, 419), (456, 455, 446, 445), (469, 468, 433, 432), (451, 482, 419, 450), (455, 454, 447, 446), (468, 467, 434, 433), (481, 480, 421, 420), (454, 453, 448, 447), (467, 466, 435, 434), (480, 479, 422, 421), (453, 452, 449, 448), (466, 465, 436, 435), (479, 478, 423, 422), (465, 464, 437, 436), (478, 477, 424, 423), (464, 463, 438, 437), (477, 476, 425, 424), (463, 462, 439, 438), (476, 475, 426, 425), (462, 461, 440, 439), (475, 474, 427, 426), (461, 460, 441, 440), (474, 473, 428, 427), (491, 492, 473, 474), (504, 505, 460, 461), (490, 491, 474, 475), (503, 504, 461, 462), (489, 490, 475, 476), (502, 503, 462, 463), (488, 489, 476, 477), (501, 502, 463, 464), (487, 488, 477, 478), (500, 501, 464, 465), (486, 487, 478, 479), (499, 500, 465, 466), (512, 513, 452, 453), (485, 486, 479, 480), (498, 499, 466, 467), (511, 512, 453, 454), (484, 485, 480, 481), (497, 498, 467, 468), (510, 511, 454, 455), (514, 483, 482, 451), (496, 497, 468, 469), (509, 510, 455, 456), (483, 484, 481, 482), (495, 496, 469, 470), (508, 509, 456, 457), (513, 514, 451, 452), (494, 495, 470, 471), (507, 508, 457, 458), (493, 494, 471, 472), (506, 507, 458, 459), (492, 493, 472, 473), (505, 506, 459, 460), (530, 529, 500, 499), (543, 542, 487, 486), (529, 528, 501, 500), (542, 541, 488, 487), (528, 527, 502, 501), (541, 540, 489, 488), (527, 526, 503, 502), (540, 539, 490, 489), (526, 525, 504, 503), (539, 538, 491, 490), (525, 524, 505, 504), (538, 537, 492, 491), (524, 523, 506, 505), (537, 536, 493, 492), (523, 522, 507, 506), (536, 535, 494, 493), (522, 521, 508, 507), (535, 534, 495, 494), (516, 515, 514, 513), (521, 520, 509, 508), (534, 533, 496, 495), (546, 545, 484, 483), (520, 519, 510, 509), (533, 532, 497, 496), (515, 546, 483, 514), (519, 518, 511, 510), (532, 531, 498, 497), (545, 544, 485, 484), (518, 517, 512, 511), (531, 530, 499, 498), (544, 543, 486, 485), (517, 516, 513, 512), (561, 562, 531, 532), (574, 575, 518, 519), (578, 547, 546, 515), (560, 561, 532, 533), (573, 574, 519, 520), (547, 548, 545, 546), (559, 560, 533, 534), (572, 573, 520, 521), (577, 578, 515, 516), (558, 559, 534, 535), (571, 572, 521, 522), (557, 558, 535, 536), (570, 571, 522, 523), (556, 557, 536, 537), (569, 570, 523, 524), (555, 556, 537, 538), (568, 569, 524, 525), (554, 555, 538, 539), (567, 568, 525, 526), (553, 554, 539, 540), (566, 567, 526, 527), (552, 553, 540, 541), (565, 566, 527, 528), (551, 552, 541, 542), (564, 565, 528, 529), (550, 551, 542, 543), (563, 564, 529, 530), (576, 577, 516, 517), (549, 550, 543, 544), (562, 563, 530, 531), (575, 576, 517, 518), (548, 549, 544, 545), (600, 599, 558, 557), (586, 585, 572, 571), (599, 598, 559, 558), (580, 579, 578, 577), (585, 584, 573, 572), (598, 597, 560, 559), (610, 609, 548, 547), (584, 583, 574, 573), (597, 596, 561, 560), (579, 610, 547, 578), (583, 582, 575, 574), (596, 595, 562, 561), (609, 608, 549, 548), (582, 581, 576, 575), (595, 594, 563, 562), (608, 607, 550, 549), (581, 580, 577, 576), (594, 593, 564, 563), (607, 606, 551, 550), (593, 592, 565, 564), (606, 605, 552, 551), (592, 591, 566, 565), (605, 604, 553, 552), (591, 590, 567, 566), (604, 603, 554, 553), (590, 589, 568, 567), (603, 602, 555, 554), (589, 588, 569, 568), (602, 601, 556, 555), (588, 587, 570, 569), (601, 600, 557, 556), (587, 586, 571, 570), (631, 632, 589, 590), (617, 618, 603, 604), (630, 631, 590, 591), (616, 617, 604, 605), (629, 630, 591, 592), (615, 616, 605, 606), (628, 629, 592, 593), (614, 615, 606, 607), (627, 628, 593, 594), (640, 641, 580, 581), (613, 614, 607, 608), (626, 627, 594, 595), (639, 640, 581, 582), (612, 613, 608, 609), (625, 626, 595, 596), (638, 639, 582, 583), (642, 611, 610, 579), (624, 625, 596, 597), (637, 638, 583, 584), (611, 612, 609, 610), (623, 624, 597, 598), (636, 637, 584, 585), (641, 642, 579, 580), (622, 623, 598, 599), (635, 636, 585, 586), (621, 622, 599, 600), (634, 635, 586, 587), (620, 621, 600, 601), (633, 634, 587, 588), (619, 620, 601, 602), (632, 633, 588, 589), (618, 619, 602, 603), (670, 669, 616, 615), (656, 655, 630, 629), (669, 668, 617, 616), (655, 654, 631, 630), (668, 667, 618, 617), (654, 653, 632, 631), (667, 666, 619, 618), (653, 652, 633, 632), (666, 665, 620, 619), (652, 651, 634, 633), (665, 664, 621, 620), (651, 650, 635, 634), (664, 663, 622, 621), (650, 649, 636, 635), (663, 662, 623, 622), (644, 643, 642, 641), (649, 648, 637, 636), (662, 661, 624, 623), (674, 673, 612, 611), (648, 647, 638, 637), (661, 660, 625, 624), (643, 674, 611, 642), (647, 646, 639, 638), (660, 659, 626, 625), (673, 672, 613, 612), (646, 645, 640, 639), (659, 658, 627, 626), (672, 671, 614, 613), (645, 644, 641, 640), (658, 657, 628, 627), (671, 670, 615, 614), (657, 656, 629, 628), (1, 0, 31, 30, 29, 28, 27, 26, 25, 24, 23, 22, 21, 20, 19, 18, 17, 16, 15, 14, 13, 12, 11, 10, 9, 8, 7, 6, 5, 4, 3, 2), (312, 311, 683, 682), (298, 297, 697, 696), (311, 310, 684, 683), (297, 296, 698, 697), (310, 309, 685, 684), (296, 295, 699, 698), (309, 308, 686, 685), (295, 294, 700, 699), (308, 307, 687, 686), (294, 293, 701, 700), (307, 306, 688, 687), (293, 292, 702, 701), (306, 305, 689, 688), (319, 318, 676, 675), (292, 291, 703, 702), (305, 304, 690, 689), (318, 317, 677, 676), (291, 290, 391, 703), (304, 303, 691, 690), (317, 316, 678, 677), (290, 289, 392, 391), (303, 302, 692, 691), (316, 315, 679, 678), (289, 288, 393, 392), (302, 301, 693, 692), (315, 314, 680, 679), (288, 319, 675, 393), (301, 300, 694, 693), (314, 313, 681, 680), (300, 299, 695, 694), (384, 418, 735, 704), (405, 404, 721, 722), (394, 390, 710, 711), (418, 417, 734, 735), (406, 405, 722, 723), (385, 384, 704, 705), (407, 406, 723, 724), (395, 394, 711, 712), (408, 407, 724, 725), (409, 408, 725, 726), (396, 395, 712, 713), (410, 409, 726, 727), (397, 396, 713, 714), (411, 410, 727, 728), (398, 397, 714, 715), (412, 411, 728, 729), (399, 398, 715, 716), (386, 385, 705, 706), (413, 412, 729, 730), (400, 399, 716, 717), (387, 386, 706, 707), (414, 413, 730, 731), (401, 400, 717, 718), (388, 387, 707, 708), (415, 414, 731, 732), (402, 401, 718, 719), (389, 388, 708, 709), (416, 415, 732, 733), (403, 402, 719, 720), (390, 389, 709, 710), (417, 416, 733, 734), (721, 720, 752, 753), (708, 707, 739, 740), (704, 735, 767, 736), (722, 721, 753, 754), (709, 708, 740, 741), (735, 734, 766, 767), (723, 722, 754, 755), (710, 709, 741, 742), (705, 704, 736, 737), (724, 723, 755, 756), (711, 710, 742, 743), (725, 724, 756, 757), (712, 711, 743, 744), (726, 725, 757, 758), (713, 712, 744, 745), (727, 726, 758, 759), (714, 713, 745, 746), (728, 727, 759, 760), (715, 714, 746, 747), (729, 728, 760, 761), (716, 715, 747, 748), (730, 729, 761, 762), (717, 716, 748, 749), (731, 730, 762, 763), (718, 717, 749, 750), (732, 731, 763, 764), (719, 718, 750, 751), (706, 705, 737, 738), (733, 732, 764, 765), (720, 719, 751, 752), (707, 706, 738, 739), (734, 733, 765, 766), (737, 736, 767, 766, 765, 764, 763, 762, 761, 760, 759, 758, 757, 756, 755, 754, 753, 752, 751, 750, 749, 748, 747, 746, 745, 744, 743, 742, 741, 740, 739, 738), (692, 693, 789, 788), (679, 680, 776, 775), (693, 694, 790, 789), (680, 681, 777, 776), (694, 695, 791, 790), (681, 682, 778, 777), (695, 696, 792, 791), (682, 683, 779, 778), (703, 391, 768, 799), (696, 697, 793, 792), (683, 684, 780, 779), (697, 698, 794, 793), (684, 685, 781, 780), (392, 393, 770, 769), (698, 699, 795, 794), (685, 686, 782, 781), (699, 700, 796, 795), (686, 687, 783, 782), (393, 675, 771, 770), (700, 701, 797, 796), (687, 688, 784, 783), (701, 702, 798, 797), (688, 689, 785, 784), (675, 676, 772, 771), (689, 690, 786, 785), (676, 677, 773, 772), (690, 691, 787, 786), (677, 678, 774, 773), (702, 703, 799, 798), (691, 692, 788, 787), (678, 679, 775, 774), (391, 392, 769, 768), (789, 790, 822, 821), (776, 777, 809, 808), (790, 791, 823, 822), (777, 778, 810, 809), (791, 792, 824, 823), (778, 779, 811, 810), (792, 793, 825, 824), (779, 780, 812, 811), (798, 799, 831, 830), (793, 794, 826, 825), (780, 781, 813, 812), (768, 769, 801, 800), (794, 795, 827, 826), (781, 782, 814, 813), (799, 768, 800, 831), (795, 796, 828, 827), (782, 783, 815, 814), (769, 770, 802, 801), (796, 797, 829, 828), (783, 784, 816, 815), (770, 771, 803, 802), (797, 798, 830, 829), (784, 785, 817, 816), (771, 772, 804, 803), (785, 786, 818, 817), (772, 773, 805, 804), (786, 787, 819, 818), (773, 774, 806, 805), (787, 788, 820, 819), (774, 775, 807, 806), (788, 789, 821, 820), (775, 776, 808, 807), (658, 659, 848, 847), (645, 646, 835, 834), (672, 673, 862, 861), (659, 660, 849, 848), (646, 647, 836, 835), (674, 643, 832, 863), (660, 661, 850, 849), (647, 648, 837, 836), (673, 674, 863, 862), (661, 662, 851, 850), (648, 649, 838, 837), (643, 644, 833, 832), (662, 663, 852, 851), (649, 650, 839, 838), (663, 664, 853, 852), (650, 651, 840, 839), (664, 665, 854, 853), (651, 652, 841, 840), (665, 666, 855, 854), (652, 653, 842, 841), (666, 667, 856, 855), (653, 654, 843, 842), (667, 668, 857, 856), (654, 655, 844, 843), (668, 669, 858, 857), (655, 656, 845, 844), (669, 670, 859, 858), (656, 657, 846, 845), (670, 671, 860, 859), (657, 658, 847, 846), (644, 645, 834, 833), (671, 672, 861, 860), (824, 825, 889, 888), (811, 812, 876, 875), (830, 831, 895, 894), (825, 826, 890, 889), (812, 813, 877, 876), (800, 801, 865, 864), (826, 827, 891, 890), (813, 814, 878, 877), (831, 800, 864, 895), (827, 828, 892, 891), (814, 815, 879, 878), (801, 802, 866, 865), (828, 829, 893, 892), (815, 816, 880, 879), (802, 803, 867, 866), (829, 830, 894, 893), (816, 817, 881, 880), (803, 804, 868, 867), (817, 818, 882, 881), (804, 805, 869, 868), (818, 819, 883, 882), (805, 806, 870, 869), (819, 820, 884, 883), (806, 807, 871, 870), (820, 821, 885, 884), (807, 808, 872, 871), (821, 822, 886, 885), (808, 809, 873, 872), (822, 823, 887, 886), (809, 810, 874, 873), (823, 824, 888, 887), (810, 811, 875, 874), (845, 882, 883, 844), (844, 883, 884, 843), (843, 884, 885, 842), (842, 885, 886, 841), (841, 886, 887, 840), (840, 887, 888, 839), (839, 888, 889, 838), (838, 889, 890, 837), (837, 890, 891, 836), (836, 891, 892, 835), (835, 892, 893, 834), (834, 893, 894, 833), (833, 894, 895, 832), (832, 895, 864, 863), (863, 864, 865, 862), (862, 865, 866, 861), (861, 866, 867, 860), (860, 867, 868, 859), (859, 868, 869, 858), (858, 869, 870, 857), (857, 870, 871, 856), (856, 871, 872, 855), (855, 872, 873, 854), (854, 873, 874, 853), (853, 874, 875, 852), (852, 875, 876, 851), (851, 876, 877, 850), (850, 877, 878, 849), (849, 878, 879, 848), (848, 879, 880, 847), (847, 880, 881, 846), (846, 881, 882, 845), (435, 436, 927, 926), (422, 423, 925, 924), (436, 437, 923, 927), (423, 424, 922, 925), (437, 438, 921, 923), (424, 425, 920, 922), (438, 439, 919, 921), (425, 426, 918, 920), (439, 440, 917, 919), (426, 427, 916, 918), (440, 441, 915, 917), (427, 428, 914, 916), (441, 442, 913, 915), (428, 429, 912, 914), (442, 443, 911, 913), (429, 430, 910, 912), (443, 444, 909, 911), (430, 431, 908, 910), (449, 450, 907, 906), (444, 445, 905, 909), (431, 432, 904, 908), (419, 420, 903, 902), (445, 446, 901, 905), (432, 433, 900, 904), (450, 419, 902, 907), (446, 447, 899, 901), (433, 434, 898, 900), (420, 421, 897, 903), (447, 448, 896, 899), (434, 435, 926, 898), (421, 422, 924, 897), (448, 449, 906, 896)])
me_circle_003.polygons.foreach_set('use_smooth', [1, 1, 1, 1, 1, 1, 1, 1, 1, 1, 1, 1, 1, 1, 1, 1, 1, 1, 1, 1, 1, 1, 1, 1, 1, 1, 1, 1, 1, 1, 1, 1, 1, 1, 1, 1, 1, 1, 1, 1, 1, 1, 1, 1, 1, 1, 1, 1, 1, 1, 1, 1, 1, 1, 1, 1, 1, 1, 1, 1, 1, 1, 1, 1, 0, 0, 0, 0, 0, 0, 0, 0, 0, 0, 0, 0, 0, 0, 0, 0, 0, 0, 0, 0, 0, 0, 0, 0, 0, 0, 0, 0, 0, 0, 0, 0, 1, 1, 1, 1, 1, 1, 1, 1, 1, 1, 1, 1, 1, 1, 1, 1, 1, 1, 1, 1, 1, 1, 1, 1, 1, 1, 1, 1, 1, 1, 1, 1, 1, 1, 1, 1, 1, 1, 1, 1, 1, 1, 1, 1, 1, 1, 1, 1, 1, 1, 1, 1, 1, 1, 1, 1, 1, 1, 1, 1, 1, 1, 1, 1, 1, 1, 1, 1, 1, 1, 1, 1, 1, 1, 1, 1, 1, 1, 1, 1, 1, 1, 1, 1, 1, 1, 1, 1, 1, 1, 1, 1, 1, 1, 1, 1, 1, 1, 1, 1, 1, 1, 1, 1, 1, 1, 1, 1, 1, 1, 1, 1, 1, 1, 1, 1, 1, 1, 1, 1, 1, 1, 1, 1, 1, 1, 1, 1, 1, 1, 1, 1, 1, 1, 1, 1, 1, 1, 1, 1, 1, 1, 1, 1, 1, 1, 1, 1, 1, 1, 1, 1, 1, 1, 1, 1, 1, 1, 1, 1, 0, 1, 0, 0, 0, 0, 0, 0, 0, 0, 0, 0, 0, 0, 0, 0, 0, 0, 0, 0, 0, 0, 0, 0, 0, 0, 0, 0, 0, 0, 0, 0, 1, 1, 1, 1, 1, 1, 1, 1, 1, 1, 1, 1, 1, 1, 1, 1, 1, 1, 1, 1, 1, 1, 1, 1, 1, 1, 1, 1, 1, 1, 1, 1, 0, 0, 0, 0, 0, 0, 0, 0, 0, 0, 0, 0, 0, 0, 0, 0, 0, 0, 0, 0, 0, 0, 0, 0, 0, 0, 0, 0, 0, 0, 0, 0, 0, 1, 1, 1, 1, 1, 1, 1, 1, 1, 1, 1, 1, 1, 1, 1, 1, 1, 1, 1, 1, 1, 1, 1, 1, 1, 1, 1, 1, 1, 1, 1, 1, 1, 1, 1, 1, 1, 1, 1, 1, 1, 1, 1, 1, 1, 1, 1, 1, 1, 1, 1, 1, 1, 1, 1, 1, 1, 1, 1, 1, 1, 1, 1, 1, 1, 1, 1, 1, 1, 1, 1, 1, 1, 1, 1, 1, 1, 1, 1, 1, 1, 1, 1, 1, 1, 1, 1, 1, 1, 1, 1, 1, 1, 1, 1, 1, 1, 1, 1, 1, 1, 1, 1, 1, 1, 1, 1, 1, 1, 1, 1, 1, 1, 1, 1, 1, 1, 1, 1, 1, 1, 1, 1, 1, 1, 1, 1, 1, 1, 1, 1, 1, 1, 1, 1, 1, 1, 1, 1, 1, 1, 1, 1, 1, 1, 1, 1, 1, 1, 1, 1, 1, 1, 1, 1, 1, 1, 1, 1, 1, 1, 1, 1, 1, 1, 1, 1, 1, 1, 1, 1, 1, 1, 1, 1, 1, 1, 1, 1, 1, 1, 1, 1, 1, 1, 1, 1, 1, 1, 1, 1, 1, 1, 1, 1, 1, 1, 1, 1, 1, 1, 1, 1, 1, 1, 1, 1, 1, 1, 1, 1, 1, 1, 1, 1, 1, 1, 1, 1, 1, 1, 1, 1, 1, 1, 1, 1, 1, 1, 1, 1, 1, 1, 1, 1, 1, 1, 1, 1, 1, 1, 1, 1, 1, 1, 1, 1, 1, 1, 1, 1, 1, 1, 1, 1, 1, 1, 1, 0, 1, 1, 1, 1, 1, 1, 1, 1, 1, 1, 1, 1, 1, 1, 1, 1, 1, 1, 1, 1, 1, 1, 1, 1, 1, 1, 1, 1, 1, 1, 0, 0, 0, 0, 0, 0, 0, 0, 0, 0, 0, 0, 0, 0, 0, 0, 0, 0, 0, 0, 0, 0, 0, 0, 0, 0, 0, 0, 0, 0, 0, 1, 1, 1, 1, 1, 1, 1, 1, 1, 1, 1, 1, 1, 1, 1, 1, 1, 1, 1, 1, 1, 1, 1, 1, 1, 1, 1, 1, 1, 1, 1, 1, 0, 1, 1, 1, 1, 1, 1, 1, 1, 1, 1, 1, 1, 1, 1, 1, 1, 1, 1, 1, 1, 1, 1, 1, 1, 1, 1, 1, 1, 1, 1, 1, 1, 1, 1, 1, 1, 1, 1, 1, 1, 1, 1, 1, 1, 1, 1, 1, 1, 1, 1, 1, 1, 1, 1, 1, 1, 1, 1, 1, 1, 1, 1, 1, 1, 1, 1, 1, 1, 1, 1, 1, 1, 1, 1, 1, 1, 1, 1, 1, 1, 1, 1, 1, 1, 1, 1, 1, 1, 1, 1, 1, 1, 1, 1, 1, 1, 1, 1, 1, 1, 1, 1, 1, 1, 1, 1, 1, 1, 1, 1, 1, 1, 1, 1, 1, 1, 1, 1, 1, 1, 1, 1, 1, 1, 1, 1, 1, 1, 1, 1, 1, 1, 1, 1, 1, 1, 1, 1, 1, 1, 1, 1, 1, 1, 1, 1, 1, 1, 1, 1, 1, 1, 1, 1, 1, 1, 1, 1, 1, 1, 1, 1, 1, 1, 1, 1, 1, 1, 1, 1, 1, 1, 1, 1, 1, 1, 1, 1, 1, 1, 1, 1, 1, 1, 1, 1, 1, 1, 1, 1, 1, 1])
_k = {(0, 1): 1.0, (1, 2): 1.0, (2, 3): 1.0, (3, 4): 1.0, (4, 5): 1.0, (5, 6): 1.0, (6, 7): 1.0, (7, 8): 1.0, (8, 9): 1.0, (9, 10): 1.0, (10, 11): 1.0, (11, 12): 1.0, (12, 13): 1.0, (13, 14): 1.0, (14, 15): 1.0, (15, 16): 1.0, (16, 17): 1.0, (17, 18): 1.0, (18, 19): 1.0, (19, 20): 1.0, (20, 21): 1.0, (21, 22): 1.0, (22, 23): 1.0, (23, 24): 1.0, (24, 25): 1.0, (25, 26): 1.0, (26, 27): 1.0, (27, 28): 1.0, (28, 29): 1.0, (29, 30): 1.0, (30, 31): 1.0, (0, 31): 1.0, (64, 65): 1.0, (65, 66): 1.0, (66, 67): 1.0, (67, 68): 1.0, (68, 69): 1.0, (69, 70): 1.0, (70, 71): 1.0, (71, 72): 1.0, (72, 73): 1.0, (73, 74): 1.0, (74, 75): 1.0, (75, 76): 1.0, (76, 77): 1.0, (77, 78): 1.0, (78, 79): 1.0, (79, 80): 1.0, (80, 81): 1.0, (81, 82): 1.0, (82, 83): 1.0, (83, 84): 1.0, (84, 85): 1.0, (85, 86): 1.0, (86, 87): 1.0, (87, 88): 1.0, (88, 89): 1.0, (89, 90): 1.0, (90, 91): 1.0, (91, 92): 1.0, (92, 93): 1.0, (93, 94): 1.0, (94, 95): 1.0, (64, 95): 1.0, (96, 97): 1.0, (97, 98): 1.0, (98, 99): 1.0, (99, 100): 1.0, (100, 101): 1.0, (101, 102): 1.0, (102, 103): 1.0, (103, 104): 1.0, (104, 105): 1.0, (105, 106): 1.0, (106, 107): 1.0, (107, 108): 1.0, (108, 109): 1.0, (109, 110): 1.0, (110, 111): 1.0, (111, 112): 1.0, (112, 113): 1.0, (113, 114): 1.0, (114, 115): 1.0, (115, 116): 1.0, (116, 117): 1.0, (117, 118): 1.0, (118, 119): 1.0, (119, 120): 1.0, (120, 121): 1.0, (121, 122): 1.0, (122, 123): 1.0, (123, 124): 1.0, (124, 125): 1.0, (125, 126): 1.0, (126, 127): 1.0, (96, 127): 1.0, (68, 100): 1.0, (69, 101): 1.0, (95, 127): 1.0, (64, 96): 1.0, (82, 114): 1.0, (83, 115): 1.0, (70, 102): 1.0, (84, 116): 1.0, (71, 103): 1.0, (85, 117): 1.0, (72, 104): 1.0, (86, 118): 1.0, (73, 105): 1.0, (87, 119): 1.0, (74, 106): 1.0, (88, 120): 1.0, (75, 107): 1.0, (89, 121): 1.0, (76, 108): 1.0, (90, 122): 1.0, (77, 109): 1.0, (91, 123): 1.0, (78, 110): 1.0, (65, 97): 1.0, (92, 124): 1.0, (79, 111): 1.0, (66, 98): 1.0, (93, 125): 1.0, (80, 112): 1.0, (67, 99): 1.0, (94, 126): 1.0, (81, 113): 1.0, (256, 257): 1.0, (257, 258): 1.0, (258, 259): 1.0, (259, 260): 1.0, (260, 261): 1.0, (261, 262): 1.0, (262, 263): 1.0, (263, 264): 1.0, (264, 265): 1.0, (265, 266): 1.0, (266, 267): 1.0, (267, 268): 1.0, (268, 269): 1.0, (269, 270): 1.0, (270, 271): 1.0, (271, 272): 1.0, (272, 273): 1.0, (273, 274): 1.0, (274, 275): 1.0, (275, 276): 1.0, (276, 277): 1.0, (277, 278): 1.0, (278, 279): 1.0, (279, 280): 1.0, (280, 281): 1.0, (281, 282): 1.0, (282, 283): 1.0, (283, 284): 1.0, (284, 285): 1.0, (285, 286): 1.0, (286, 287): 1.0, (256, 287): 1.0, (292, 347): 1.0, (306, 333): 1.0, (293, 346): 1.0, (307, 332): 1.0, (294, 345): 1.0, (308, 331): 1.0, (295, 344): 1.0, (309, 330): 1.0, (296, 343): 1.0, (310, 329): 1.0, (297, 342): 1.0, (311, 328): 1.0, (298, 341): 1.0, (312, 327): 1.0, (299, 340): 1.0, (313, 326): 1.0, (300, 339): 1.0, (319, 320): 1.0, (314, 325): 1.0, (301, 338): 1.0, (288, 351): 1.0, (315, 324): 1.0, (302, 337): 1.0, (289, 350): 1.0, (316, 323): 1.0, (303, 336): 1.0, (291, 348): 1.0, (290, 349): 1.0, (318, 321): 1.0, (317, 322): 1.0, (305, 334): 1.0, (304, 335): 1.0, (288, 319): 1.0, (288, 289): 1.0, (289, 290): 1.0, (290, 291): 1.0, (291, 292): 1.0, (292, 293): 1.0, (293, 294): 1.0, (294, 295): 1.0, (295, 296): 1.0, (296, 297): 1.0, (297, 298): 1.0, (298, 299): 1.0, (299, 300): 1.0, (300, 301): 1.0, (301, 302): 1.0, (302, 303): 1.0, (303, 304): 1.0, (304, 305): 1.0, (305, 306): 1.0, (306, 307): 1.0, (307, 308): 1.0, (308, 309): 1.0, (309, 310): 1.0, (310, 311): 1.0, (311, 312): 1.0, (312, 313): 1.0, (313, 314): 1.0, (314, 315): 1.0, (315, 316): 1.0, (316, 317): 1.0, (317, 318): 1.0, (318, 319): 1.0, (320, 321): 1.0, (321, 322): 1.0, (322, 323): 1.0, (323, 324): 1.0, (324, 325): 1.0, (325, 326): 1.0, (326, 327): 1.0, (327, 328): 1.0, (328, 329): 1.0, (329, 330): 1.0, (330, 331): 1.0, (331, 332): 1.0, (332, 333): 1.0, (333, 334): 1.0, (334, 335): 1.0, (335, 336): 1.0, (336, 337): 1.0, (337, 338): 1.0, (338, 339): 1.0, (339, 340): 1.0, (340, 341): 1.0, (341, 342): 1.0, (342, 343): 1.0, (343, 344): 1.0, (344, 345): 1.0, (345, 346): 1.0, (346, 347): 1.0, (347, 348): 1.0, (348, 349): 1.0, (349, 350): 1.0, (350, 351): 1.0, (320, 351): 1.0, (282, 357): 1.0, (268, 371): 1.0, (281, 358): 1.0, (267, 372): 1.0, (280, 359): 1.0, (266, 373): 1.0, (279, 360): 1.0, (265, 374): 1.0, (278, 361): 1.0, (264, 375): 1.0, (277, 362): 1.0, (263, 376): 1.0, (276, 363): 1.0, (262, 377): 1.0, (275, 364): 1.0, (261, 378): 1.0, (274, 365): 1.0, (287, 352): 1.0, (260, 379): 1.0, (273, 366): 1.0, (286, 353): 1.0, (259, 380): 1.0, (272, 367): 1.0, (285, 354): 1.0, (258, 381): 1.0, (271, 368): 1.0, (283, 356): 1.0, (284, 355): 1.0, (256, 383): 1.0, (257, 382): 1.0, (269, 370): 1.0, (270, 369): 1.0, (352, 383): 1.0, (352, 353): 1.0, (353, 354): 1.0, (354, 355): 1.0, (355, 356): 1.0, (356, 357): 1.0, (357, 358): 1.0, (358, 359): 1.0, (359, 360): 1.0, (360, 361): 1.0, (361, 362): 1.0, (362, 363): 1.0, (363, 364): 1.0, (364, 365): 1.0, (365, 366): 1.0, (366, 367): 1.0, (367, 368): 1.0, (368, 369): 1.0, (369, 370): 1.0, (370, 371): 1.0, (371, 372): 1.0, (372, 373): 1.0, (373, 374): 1.0, (374, 375): 1.0, (375, 376): 1.0, (376, 377): 1.0, (377, 378): 1.0, (378, 379): 1.0, (379, 380): 1.0, (380, 381): 1.0, (381, 382): 1.0, (382, 383): 1.0, (385, 386): 1.0, (386, 387): 1.0, (387, 388): 1.0, (388, 389): 1.0, (389, 390): 1.0, (390, 394): 1.0, (394, 395): 1.0, (395, 396): 1.0, (396, 397): 1.0, (397, 398): 1.0, (398, 399): 1.0, (399, 400): 1.0, (400, 401): 1.0, (401, 402): 1.0, (402, 403): 1.0, (403, 404): 1.0, (404, 405): 1.0, (405, 406): 1.0, (406, 407): 1.0, (407, 408): 1.0, (408, 409): 1.0, (409, 410): 1.0, (410, 411): 1.0, (411, 412): 1.0, (412, 413): 1.0, (413, 414): 1.0, (414, 415): 1.0, (415, 416): 1.0, (416, 417): 1.0, (384, 418): 1.0, (417, 418): 1.0, (384, 385): 1.0, (474, 491): 1.0, (461, 504): 1.0, (475, 490): 1.0, (462, 503): 1.0, (476, 489): 1.0, (463, 502): 1.0, (477, 488): 1.0, (464, 501): 1.0, (478, 487): 1.0, (465, 500): 1.0, (479, 486): 1.0, (466, 499): 1.0, (453, 512): 1.0, (480, 485): 1.0, (467, 498): 1.0, (454, 511): 1.0, (468, 497): 1.0, (455, 510): 1.0, (482, 483): 1.0, (481, 484): 1.0, (469, 496): 1.0, (456, 509): 1.0, (452, 513): 1.0, (451, 514): 1.0, (470, 495): 1.0, (457, 508): 1.0, (471, 494): 1.0, (458, 507): 1.0, (473, 492): 1.0, (472, 493): 1.0, (460, 505): 1.0, (459, 506): 1.0, (452, 453): 1.0, (453, 454): 1.0, (454, 455): 1.0, (455, 456): 1.0, (456, 457): 1.0, (457, 458): 1.0, (458, 459): 1.0, (459, 460): 1.0, (460, 461): 1.0, (461, 462): 1.0, (462, 463): 1.0, (463, 464): 1.0, (464, 465): 1.0, (465, 466): 1.0, (466, 467): 1.0, (467, 468): 1.0, (468, 469): 1.0, (469, 470): 1.0, (470, 471): 1.0, (471, 472): 1.0, (472, 473): 1.0, (473, 474): 1.0, (474, 475): 1.0, (475, 476): 1.0, (476, 477): 1.0, (477, 478): 1.0, (478, 479): 1.0, (479, 480): 1.0, (480, 481): 1.0, (451, 482): 1.0, (481, 482): 1.0, (451, 452): 1.0, (513, 514): 1.0, (483, 484): 1.0, (483, 514): 1.0, (484, 485): 1.0, (485, 486): 1.0, (486, 487): 1.0, (487, 488): 1.0, (488, 489): 1.0, (489, 490): 1.0, (490, 491): 1.0, (491, 492): 1.0, (492, 493): 1.0, (493, 494): 1.0, (494, 495): 1.0, (495, 496): 1.0, (496, 497): 1.0, (497, 498): 1.0, (498, 499): 1.0, (499, 500): 1.0, (500, 501): 1.0, (501, 502): 1.0, (502, 503): 1.0, (503, 504): 1.0, (504, 505): 1.0, (505, 506): 1.0, (506, 507): 1.0, (507, 508): 1.0, (508, 509): 1.0, (509, 510): 1.0, (510, 511): 1.0, (511, 512): 1.0, (512, 513): 1.0, (705, 706): 1.0, (706, 707): 1.0, (707, 708): 1.0, (708, 709): 1.0, (709, 710): 1.0, (710, 711): 1.0, (711, 712): 1.0, (712, 713): 1.0, (713, 714): 1.0, (714, 715): 1.0, (715, 716): 1.0, (716, 717): 1.0, (717, 718): 1.0, (718, 719): 1.0, (719, 720): 1.0, (720, 721): 1.0, (721, 722): 1.0, (722, 723): 1.0, (723, 724): 1.0, (724, 725): 1.0, (725, 726): 1.0, (726, 727): 1.0, (727, 728): 1.0, (728, 729): 1.0, (729, 730): 1.0, (730, 731): 1.0, (731, 732): 1.0, (732, 733): 1.0, (733, 734): 1.0, (704, 735): 1.0, (734, 735): 1.0, (704, 705): 1.0, (403, 720): 1.0, (404, 721): 1.0, (418, 735): 1.0, (384, 704): 1.0, (405, 722): 1.0, (390, 710): 1.0, (394, 711): 1.0, (417, 734): 1.0, (406, 723): 1.0, (385, 705): 1.0, (407, 724): 1.0, (395, 712): 1.0, (408, 725): 1.0, (409, 726): 1.0, (396, 713): 1.0, (410, 727): 1.0, (397, 714): 1.0, (411, 728): 1.0, (398, 715): 1.0, (412, 729): 1.0, (399, 716): 1.0, (386, 706): 1.0, (413, 730): 1.0, (400, 717): 1.0, (387, 707): 1.0, (414, 731): 1.0, (401, 718): 1.0, (388, 708): 1.0, (415, 732): 1.0, (402, 719): 1.0, (389, 709): 1.0, (416, 733): 1.0, (737, 738): 1.0, (738, 739): 1.0, (739, 740): 1.0, (740, 741): 1.0, (741, 742): 1.0, (742, 743): 1.0, (743, 744): 1.0, (744, 745): 1.0, (745, 746): 1.0, (746, 747): 1.0, (747, 748): 1.0, (748, 749): 1.0, (749, 750): 1.0, (750, 751): 1.0, (751, 752): 1.0, (752, 753): 1.0, (753, 754): 1.0, (754, 755): 1.0, (755, 756): 1.0, (756, 757): 1.0, (757, 758): 1.0, (758, 759): 1.0, (759, 760): 1.0, (760, 761): 1.0, (761, 762): 1.0, (762, 763): 1.0, (763, 764): 1.0, (764, 765): 1.0, (765, 766): 1.0, (736, 767): 1.0, (766, 767): 1.0, (736, 737): 1.0}
me_circle_003.attributes.new('crease_edge', 'FLOAT', 'EDGE').data.foreach_set('value', [_k.get((min(e.vertices), max(e.vertices)), 0.0) for e in me_circle_003.edges])
me_circle_003.materials.append(mat_czarny)
me_circle_003.use_remesh_preserve_volume = False
me_circle_003.use_remesh_preserve_attributes = False
me_circle_003.use_mirror_vertex_groups = False
me_circle_003.update()

# ---- objects
ob_circle_003 = bpy.data.objects.new('Circle.003', me_circle_003)

# ---- transforms, parenting, visibility, modifiers, constraints
ob_circle_003.location = (0.0, 0.0, 0.0)
ob_circle_003.lineart.crease_threshold = 0.0

# ---- collection membership
col_collection_1.objects.link(ob_circle_003)

# ---- scene / render settings (as saved in the file)
scene.frame_start = 1; scene.frame_end = 250; scene.frame_set(1)
scene.render.engine = 'CYCLES'
scene.render.resolution_percentage = 50
scene.render.dither_intensity = 0.0
scene.cycles.use_denoising = False
scene.cycles.samples = 128
scene.cycles.sampling_pattern = 'TABULATED_SOBOL'
scene.cycles.use_adaptive_sampling = False
scene.cycles.use_light_tree = False
scene.cycles.blur_glossy = 0.0
scene.cycles.sample_clamp_indirect = 0.0
scene.view_settings.view_transform = 'Standard'
bpy.context.view_layer.update()

# ---- added for rendering (the .blend has no active camera and no usable light): camera, sun
cam_auto = bpy.data.cameras.new('AutoCamera')
cam_auto.lens = 50.0
cam_auto.sensor_width = 36.0
cam_auto.clip_end = 1000.0
ob_auto_camera = bpy.data.objects.new('AutoCamera', cam_auto)
scene.collection.objects.link(ob_auto_camera)
ob_auto_camera.location = (4.62829, -5.55394, 5.73536)
ob_auto_camera.rotation_euler = (1.09748, -7.21219e-08, 0.694738)
scene.camera = ob_auto_camera
light_auto_sun = bpy.data.lights.new('AutoSun', 'SUN')
light_auto_sun.energy = 3.0
light_auto_sun.angle = 0.0523599
ob_auto_sun = bpy.data.objects.new('AutoSun', light_auto_sun)
scene.collection.objects.link(ob_auto_sun)
ob_auto_sun.rotation_euler = (0.872665, 0.174533, 0.523599)
bpy.context.view_layer.update()
